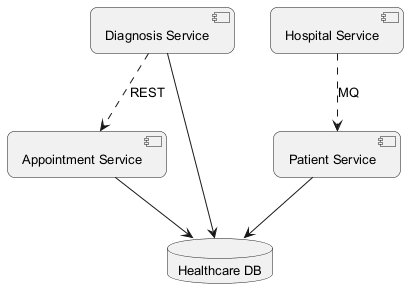

The diagram above was rendered by PlantUML. Its source (embedded in the PNG):
@startuml
skinparam backgroundColor #FFFFFF
skinparam roundCorner 15
skinparam defaultFontSize 13
component "Patient Service" as C_PatientService
component "Hospital Service" as C_HospitalService
component "Diagnosis Service" as C_DiagnosisService
component "Appointment Service" as C_AppointmentService
database "Healthcare DB" as DB_healthcare
C_PatientService --> DB_healthcare
C_DiagnosisService --> DB_healthcare
C_AppointmentService --> DB_healthcare
C_HospitalService ..> C_PatientService : MQ
C_DiagnosisService ..> C_AppointmentService : REST
@enduml